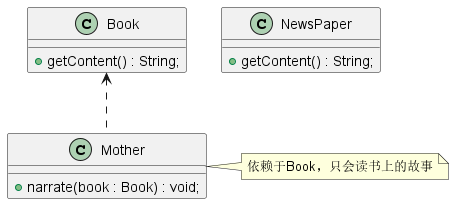

The diagram above was rendered by PlantUML. Its source (embedded in the PNG):
@startuml
class Book {
 + getContent() : String;
}
class NewsPaper {
 + getContent() : String;
}
class Mother {
 + narrate(book : Book) : void;
}
Book <.. Mother
note right of Mother: 依赖于Book，只会读书上的故事
@enduml